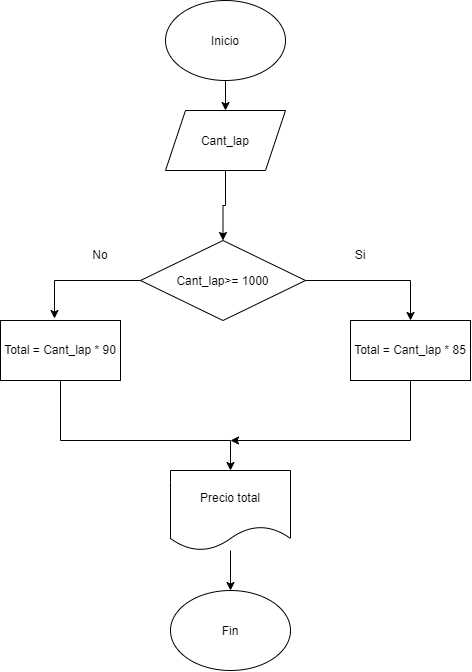

The diagram above was exported from draw.io. Its source (the exported page's mxGraphModel, read from the mxfile embedded in the PNG):
<mxGraphModel dx="1075" dy="571" grid="1" gridSize="10" guides="1" tooltips="1" connect="1" arrows="1" fold="1" page="1" pageScale="1" pageWidth="850" pageHeight="1100" math="0" shadow="0">
  <root>
    <mxCell id="0" />
    <mxCell id="1" parent="0" />
    <mxCell id="GfJxrgmVlYbFb9sYHqxg-3" edge="1" parent="1" source="GfJxrgmVlYbFb9sYHqxg-1" style="edgeStyle=orthogonalEdgeStyle;rounded=0;orthogonalLoop=1;jettySize=auto;html=1;" target="GfJxrgmVlYbFb9sYHqxg-2" value="">
      <mxGeometry relative="1" as="geometry" />
    </mxCell>
    <mxCell id="GfJxrgmVlYbFb9sYHqxg-1" parent="1" style="ellipse;whiteSpace=wrap;html=1;shapeInside=1;" value="Inicio" vertex="1">
      <mxGeometry height="80" width="120" x="365" y="40" as="geometry" />
    </mxCell>
    <mxCell id="GfJxrgmVlYbFb9sYHqxg-5" edge="1" parent="1" source="GfJxrgmVlYbFb9sYHqxg-2" style="edgeStyle=orthogonalEdgeStyle;rounded=0;orthogonalLoop=1;jettySize=auto;html=1;" target="GfJxrgmVlYbFb9sYHqxg-4" value="">
      <mxGeometry relative="1" as="geometry" />
    </mxCell>
    <mxCell id="GfJxrgmVlYbFb9sYHqxg-2" parent="1" style="shape=parallelogram;perimeter=parallelogramPerimeter;whiteSpace=wrap;html=1;shapeInside=1;fixedSize=1;" value="Cant_lap" vertex="1">
      <mxGeometry height="60" width="120" x="365" y="150" as="geometry" />
    </mxCell>
    <mxCell id="GfJxrgmVlYbFb9sYHqxg-4" parent="1" style="rhombus;whiteSpace=wrap;html=1;shapeInside=1;" value="Cant_lap&amp;gt;= 1000" vertex="1">
      <mxGeometry height="80" width="165" x="340" y="280" as="geometry" />
    </mxCell>
    <mxCell id="GfJxrgmVlYbFb9sYHqxg-6" parent="1" style="rounded=0;whiteSpace=wrap;html=1;" value="Total = Cant_lap * 90" vertex="1">
      <mxGeometry height="60" width="120" x="200" y="360" as="geometry" />
    </mxCell>
    <mxCell id="GfJxrgmVlYbFb9sYHqxg-7" edge="1" parent="1" style="endArrow=classic;html=1;rounded=0;entryX=0.45;entryY=-0.033;entryDx=0;entryDy=0;entryPerimeter=0;" target="GfJxrgmVlYbFb9sYHqxg-6" value="">
      <mxGeometry height="50" relative="1" width="50" as="geometry">
        <Array as="points">
          <mxPoint x="254" y="320" />
        </Array>
        <mxPoint x="340" y="320" as="sourcePoint" />
        <mxPoint x="390" y="270" as="targetPoint" />
      </mxGeometry>
    </mxCell>
    <mxCell id="GfJxrgmVlYbFb9sYHqxg-8" parent="1" style="rounded=0;whiteSpace=wrap;html=1;" value="Total = Cant_lap * 85" vertex="1">
      <mxGeometry height="60" width="120" x="550" y="360" as="geometry" />
    </mxCell>
    <mxCell id="GfJxrgmVlYbFb9sYHqxg-9" edge="1" parent="1" style="endArrow=classic;html=1;rounded=0;entryX=0.5;entryY=0;entryDx=0;entryDy=0;" target="GfJxrgmVlYbFb9sYHqxg-8" value="">
      <mxGeometry height="50" relative="1" width="50" as="geometry">
        <Array as="points">
          <mxPoint x="610" y="320" />
        </Array>
        <mxPoint x="505" y="320" as="sourcePoint" />
        <mxPoint x="555" y="270" as="targetPoint" />
      </mxGeometry>
    </mxCell>
    <mxCell id="GfJxrgmVlYbFb9sYHqxg-10" parent="1" style="text;html=1;whiteSpace=wrap;strokeColor=none;fillColor=none;align=center;verticalAlign=middle;rounded=0;" value="No" vertex="1">
      <mxGeometry height="30" width="60" x="270" y="280" as="geometry" />
    </mxCell>
    <mxCell id="GfJxrgmVlYbFb9sYHqxg-11" parent="1" style="text;html=1;whiteSpace=wrap;strokeColor=none;fillColor=none;align=center;verticalAlign=middle;rounded=0;" value="Si" vertex="1">
      <mxGeometry height="30" width="60" x="530" y="280" as="geometry" />
    </mxCell>
    <mxCell id="GfJxrgmVlYbFb9sYHqxg-13" edge="1" parent="1" style="endArrow=classic;html=1;rounded=0;entryX=0.5;entryY=0;entryDx=0;entryDy=0;" value="">
      <mxGeometry height="50" relative="1" width="50" as="geometry">
        <Array as="points">
          <mxPoint x="260" y="480" />
          <mxPoint x="430" y="480" />
        </Array>
        <mxPoint x="260" y="420" as="sourcePoint" />
        <mxPoint x="430" y="510" as="targetPoint" />
      </mxGeometry>
    </mxCell>
    <mxCell id="GfJxrgmVlYbFb9sYHqxg-14" edge="1" parent="1" source="GfJxrgmVlYbFb9sYHqxg-8" style="endArrow=classic;html=1;rounded=0;exitX=0.5;exitY=1;exitDx=0;exitDy=0;" value="">
      <mxGeometry height="50" relative="1" width="50" as="geometry">
        <Array as="points">
          <mxPoint x="610" y="480" />
        </Array>
        <mxPoint x="380" y="530" as="sourcePoint" />
        <mxPoint x="430" y="480" as="targetPoint" />
      </mxGeometry>
    </mxCell>
    <mxCell id="iAdLF0Kohn-S-lJsyUvV-3" edge="1" parent="1" source="iAdLF0Kohn-S-lJsyUvV-1" style="edgeStyle=orthogonalEdgeStyle;rounded=0;orthogonalLoop=1;jettySize=auto;html=1;" target="iAdLF0Kohn-S-lJsyUvV-2" value="">
      <mxGeometry relative="1" as="geometry" />
    </mxCell>
    <mxCell id="iAdLF0Kohn-S-lJsyUvV-1" parent="1" style="shape=document;whiteSpace=wrap;html=1;boundedLbl=1;" value="Precio total" vertex="1">
      <mxGeometry height="80" width="120" x="370" y="510" as="geometry" />
    </mxCell>
    <mxCell id="iAdLF0Kohn-S-lJsyUvV-2" parent="1" style="ellipse;whiteSpace=wrap;html=1;shapeInside=1;" value="Fin" vertex="1">
      <mxGeometry height="80" width="120" x="370" y="630" as="geometry" />
    </mxCell>
  </root>
</mxGraphModel>